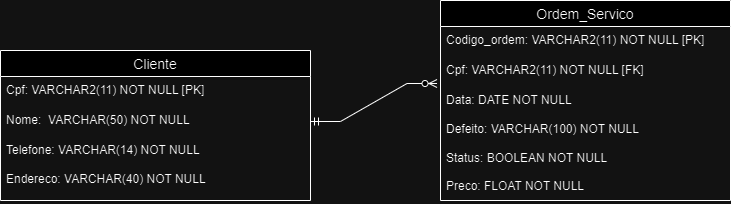

The diagram above was exported from draw.io. Its source (the exported page's mxGraphModel, read from the mxfile embedded in the PNG):
<mxGraphModel dx="1161" dy="632" grid="1" gridSize="10" guides="1" tooltips="1" connect="1" arrows="1" fold="1" page="1" pageScale="1" pageWidth="827" pageHeight="1169" math="0" shadow="0">
  <root>
    <mxCell id="0" />
    <mxCell id="1" parent="0" />
    <mxCell id="Km3d0Dgpe7XuBspQ6OVj-27" value="Cliente" style="swimlane;fontStyle=0;childLayout=stackLayout;horizontal=1;startSize=26;horizontalStack=0;resizeParent=1;resizeParentMax=0;resizeLast=0;collapsible=1;marginBottom=0;align=center;fontSize=14;" vertex="1" parent="1">
      <mxGeometry x="30" y="90" width="310" height="150" as="geometry" />
    </mxCell>
    <mxCell id="Km3d0Dgpe7XuBspQ6OVj-28" value="Cpf: VARCHAR2(11) NOT NULL [PK]" style="text;strokeColor=none;fillColor=none;spacingLeft=4;spacingRight=4;overflow=hidden;rotatable=0;points=[[0,0.5],[1,0.5]];portConstraint=eastwest;fontSize=12;whiteSpace=wrap;html=1;" vertex="1" parent="Km3d0Dgpe7XuBspQ6OVj-27">
      <mxGeometry y="26" width="310" height="30" as="geometry" />
    </mxCell>
    <mxCell id="Km3d0Dgpe7XuBspQ6OVj-29" value="Nome:&amp;nbsp; VARCHAR(50) NOT NULL" style="text;strokeColor=none;fillColor=none;spacingLeft=4;spacingRight=4;overflow=hidden;rotatable=0;points=[[0,0.5],[1,0.5]];portConstraint=eastwest;fontSize=12;whiteSpace=wrap;html=1;" vertex="1" parent="Km3d0Dgpe7XuBspQ6OVj-27">
      <mxGeometry y="56" width="310" height="30" as="geometry" />
    </mxCell>
    <mxCell id="Km3d0Dgpe7XuBspQ6OVj-30" value="Telefone: VARCHAR(14) NOT NULL&amp;nbsp;&lt;br style=&quot;border-color: var(--border-color);&quot;&gt;&lt;br style=&quot;border-color: var(--border-color);&quot;&gt;Endereco: VARCHAR(40) NOT NULL" style="text;strokeColor=none;fillColor=none;spacingLeft=4;spacingRight=4;overflow=hidden;rotatable=0;points=[[0,0.5],[1,0.5]];portConstraint=eastwest;fontSize=12;whiteSpace=wrap;html=1;" vertex="1" parent="Km3d0Dgpe7XuBspQ6OVj-27">
      <mxGeometry y="86" width="310" height="64" as="geometry" />
    </mxCell>
    <mxCell id="Km3d0Dgpe7XuBspQ6OVj-38" value="Ordem_Servico" style="swimlane;fontStyle=0;childLayout=stackLayout;horizontal=1;startSize=26;horizontalStack=0;resizeParent=1;resizeParentMax=0;resizeLast=0;collapsible=1;marginBottom=0;align=center;fontSize=14;" vertex="1" parent="1">
      <mxGeometry x="470" y="40" width="290" height="200" as="geometry" />
    </mxCell>
    <mxCell id="Km3d0Dgpe7XuBspQ6OVj-39" value="Codigo_ordem: VARCHAR2(11) NOT NULL [PK]" style="text;strokeColor=none;fillColor=none;spacingLeft=4;spacingRight=4;overflow=hidden;rotatable=0;points=[[0,0.5],[1,0.5]];portConstraint=eastwest;fontSize=12;whiteSpace=wrap;html=1;" vertex="1" parent="Km3d0Dgpe7XuBspQ6OVj-38">
      <mxGeometry y="26" width="290" height="30" as="geometry" />
    </mxCell>
    <mxCell id="Km3d0Dgpe7XuBspQ6OVj-40" value="Cpf: VARCHAR2(11) NOT NULL [FK]" style="text;strokeColor=none;fillColor=none;spacingLeft=4;spacingRight=4;overflow=hidden;rotatable=0;points=[[0,0.5],[1,0.5]];portConstraint=eastwest;fontSize=12;whiteSpace=wrap;html=1;" vertex="1" parent="Km3d0Dgpe7XuBspQ6OVj-38">
      <mxGeometry y="56" width="290" height="30" as="geometry" />
    </mxCell>
    <mxCell id="Km3d0Dgpe7XuBspQ6OVj-41" value="Data: DATE NOT NULL&amp;nbsp;&lt;br style=&quot;border-color: var(--border-color);&quot;&gt;&lt;br style=&quot;border-color: var(--border-color);&quot;&gt;Defeito: VARCHAR(100) NOT NULL&lt;br&gt;&lt;br&gt;Status: BOOLEAN NOT NULL&lt;br&gt;&lt;br&gt;Preco: FLOAT NOT NULL&lt;br&gt;&lt;br&gt;&amp;nbsp;" style="text;strokeColor=none;fillColor=none;spacingLeft=4;spacingRight=4;overflow=hidden;rotatable=0;points=[[0,0.5],[1,0.5]];portConstraint=eastwest;fontSize=12;whiteSpace=wrap;html=1;" vertex="1" parent="Km3d0Dgpe7XuBspQ6OVj-38">
      <mxGeometry y="86" width="290" height="114" as="geometry" />
    </mxCell>
    <mxCell id="Km3d0Dgpe7XuBspQ6OVj-42" value="" style="edgeStyle=entityRelationEdgeStyle;fontSize=12;html=1;endArrow=ERzeroToMany;startArrow=ERmandOne;rounded=0;entryX=-0.012;entryY=0.9;entryDx=0;entryDy=0;entryPerimeter=0;exitX=1;exitY=0.5;exitDx=0;exitDy=0;" edge="1" parent="1" source="Km3d0Dgpe7XuBspQ6OVj-29" target="Km3d0Dgpe7XuBspQ6OVj-40">
      <mxGeometry width="100" height="100" relative="1" as="geometry">
        <mxPoint x="310" y="230" as="sourcePoint" />
        <mxPoint x="410" y="130" as="targetPoint" />
        <Array as="points">
          <mxPoint x="350" y="140" />
        </Array>
      </mxGeometry>
    </mxCell>
  </root>
</mxGraphModel>